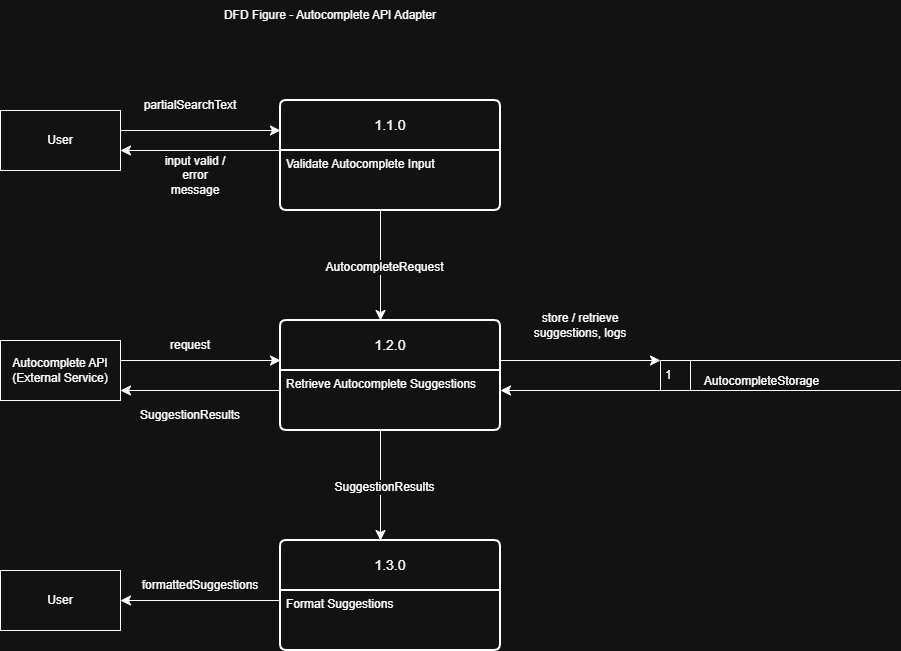

The diagram above was exported from draw.io. Its source (the exported page's mxGraphModel, read from the mxfile embedded in the PNG):
<mxGraphModel dx="921" dy="1059" grid="1" gridSize="10" guides="1" tooltips="1" connect="1" arrows="1" fold="1" page="1" pageScale="1" pageWidth="827" pageHeight="1169" math="0" shadow="0">
  <root>
    <mxCell id="0" />
    <mxCell id="1" parent="0" />
    <mxCell id="UGzJbn7KeKjEEE_QkjwW-1" parent="1" style="text;html=1;whiteSpace=wrap;strokeColor=none;fillColor=none;align=center;verticalAlign=middle;rounded=0;" value="DFD Figure - Autocomplete API Adapter" vertex="1">
      <mxGeometry height="30" width="240" x="270" y="140" as="geometry" />
    </mxCell>
    <mxCell id="UGzJbn7KeKjEEE_QkjwW-2" parent="1" style="whiteSpace=wrap;html=1;" value="User" vertex="1">
      <mxGeometry height="60" width="120" x="60" y="250" as="geometry" />
    </mxCell>
    <mxCell id="UGzJbn7KeKjEEE_QkjwW-3" edge="1" parent="1" style="endArrow=classic;html=1;rounded=0;fontSize=12;startSize=8;endSize=8;curved=1;" value="">
      <mxGeometry height="50" relative="1" width="50" as="geometry">
        <mxPoint x="180" y="270" as="sourcePoint" />
        <mxPoint x="340" y="270" as="targetPoint" />
      </mxGeometry>
    </mxCell>
    <mxCell id="UGzJbn7KeKjEEE_QkjwW-4" edge="1" parent="1" style="endArrow=classic;html=1;rounded=0;fontSize=12;startSize=8;endSize=8;curved=1;" value="">
      <mxGeometry height="50" relative="1" width="50" as="geometry">
        <mxPoint x="340" y="290" as="sourcePoint" />
        <mxPoint x="180" y="290" as="targetPoint" />
      </mxGeometry>
    </mxCell>
    <mxCell id="UGzJbn7KeKjEEE_QkjwW-5" parent="1" style="swimlane;childLayout=stackLayout;horizontal=1;startSize=50;horizontalStack=0;rounded=1;fontSize=14;fontStyle=0;strokeWidth=2;resizeParent=0;resizeLast=1;shadow=0;dashed=0;align=center;arcSize=4;whiteSpace=wrap;html=1;" value="1.1.0" vertex="1">
      <mxGeometry height="110" width="220" x="340" y="240" as="geometry" />
    </mxCell>
    <mxCell id="UGzJbn7KeKjEEE_QkjwW-6" parent="UGzJbn7KeKjEEE_QkjwW-5" style="align=left;strokeColor=none;fillColor=none;spacingLeft=4;spacingRight=4;fontSize=12;verticalAlign=top;resizable=0;rotatable=0;part=1;html=1;whiteSpace=wrap;" value="Validate Autocomplete Input" vertex="1">
      <mxGeometry height="60" width="220" y="50" as="geometry" />
    </mxCell>
    <mxCell id="UGzJbn7KeKjEEE_QkjwW-8" parent="1" style="text;html=1;whiteSpace=wrap;strokeColor=none;fillColor=none;align=center;verticalAlign=middle;rounded=0;" value="partialSearchText" vertex="1">
      <mxGeometry height="30" width="60" x="220" y="230" as="geometry" />
    </mxCell>
    <mxCell id="UGzJbn7KeKjEEE_QkjwW-9" parent="1" style="text;html=1;whiteSpace=wrap;strokeColor=none;fillColor=none;align=center;verticalAlign=middle;rounded=0;" value="input valid /&lt;div&gt;error message&lt;/div&gt;" vertex="1">
      <mxGeometry height="30" width="70" x="220" y="300" as="geometry" />
    </mxCell>
    <mxCell id="UGzJbn7KeKjEEE_QkjwW-10" edge="1" parent="1" style="endArrow=classic;html=1;rounded=0;fontSize=12;startSize=8;endSize=8;curved=1;" value="">
      <mxGeometry height="50" relative="1" width="50" as="geometry">
        <mxPoint x="440" y="350" as="sourcePoint" />
        <mxPoint x="440" y="460" as="targetPoint" />
      </mxGeometry>
    </mxCell>
    <mxCell id="UGzJbn7KeKjEEE_QkjwW-11" connectable="0" parent="UGzJbn7KeKjEEE_QkjwW-10" style="edgeLabel;html=1;align=center;verticalAlign=middle;resizable=0;points=[];fontSize=12;" value="AutocompleteRequest" vertex="1">
      <mxGeometry relative="1" x="0.0182" y="3" as="geometry">
        <mxPoint as="offset" />
      </mxGeometry>
    </mxCell>
    <mxCell id="UGzJbn7KeKjEEE_QkjwW-12" parent="1" style="swimlane;childLayout=stackLayout;horizontal=1;startSize=50;horizontalStack=0;rounded=1;fontSize=14;fontStyle=0;strokeWidth=2;resizeParent=0;resizeLast=1;shadow=0;dashed=0;align=center;arcSize=4;whiteSpace=wrap;html=1;" value="1.2.0" vertex="1">
      <mxGeometry height="110" width="220" x="340" y="460" as="geometry" />
    </mxCell>
    <mxCell id="UGzJbn7KeKjEEE_QkjwW-13" parent="UGzJbn7KeKjEEE_QkjwW-12" style="align=left;strokeColor=none;fillColor=none;spacingLeft=4;spacingRight=4;fontSize=12;verticalAlign=top;resizable=0;rotatable=0;part=1;html=1;whiteSpace=wrap;" value="Retrieve Autocomplete Suggestions" vertex="1">
      <mxGeometry height="60" width="220" y="50" as="geometry" />
    </mxCell>
    <mxCell id="UGzJbn7KeKjEEE_QkjwW-14" edge="1" parent="1" style="endArrow=classic;html=1;rounded=0;fontSize=12;startSize=8;endSize=8;curved=1;" value="">
      <mxGeometry height="50" relative="1" width="50" as="geometry">
        <mxPoint x="440" y="570" as="sourcePoint" />
        <mxPoint x="440" y="680" as="targetPoint" />
      </mxGeometry>
    </mxCell>
    <mxCell id="UGzJbn7KeKjEEE_QkjwW-15" connectable="0" parent="UGzJbn7KeKjEEE_QkjwW-14" style="edgeLabel;html=1;align=center;verticalAlign=middle;resizable=0;points=[];fontSize=12;" value="SuggestionResults" vertex="1">
      <mxGeometry relative="1" x="0.0182" y="3" as="geometry">
        <mxPoint as="offset" />
      </mxGeometry>
    </mxCell>
    <mxCell id="UGzJbn7KeKjEEE_QkjwW-16" edge="1" parent="1" style="endArrow=classic;html=1;rounded=0;fontSize=12;startSize=8;endSize=8;curved=1;" value="">
      <mxGeometry height="50" relative="1" width="50" as="geometry">
        <mxPoint x="340" y="530" as="sourcePoint" />
        <mxPoint x="180" y="530" as="targetPoint" />
      </mxGeometry>
    </mxCell>
    <mxCell id="UGzJbn7KeKjEEE_QkjwW-17" edge="1" parent="1" style="endArrow=classic;html=1;rounded=0;fontSize=12;startSize=8;endSize=8;curved=1;" value="">
      <mxGeometry height="50" relative="1" width="50" as="geometry">
        <mxPoint x="180" y="500" as="sourcePoint" />
        <mxPoint x="340" y="500" as="targetPoint" />
      </mxGeometry>
    </mxCell>
    <mxCell id="UGzJbn7KeKjEEE_QkjwW-18" parent="1" style="whiteSpace=wrap;html=1;" value="Autocomplete API&lt;div&gt;(External Service)&lt;/div&gt;" vertex="1">
      <mxGeometry height="60" width="120" x="60" y="480" as="geometry" />
    </mxCell>
    <mxCell id="UGzJbn7KeKjEEE_QkjwW-21" parent="1" style="text;html=1;whiteSpace=wrap;strokeColor=none;fillColor=none;align=center;verticalAlign=middle;rounded=0;" value="request" vertex="1">
      <mxGeometry height="30" width="60" x="220" y="470" as="geometry" />
    </mxCell>
    <mxCell id="UGzJbn7KeKjEEE_QkjwW-22" parent="1" style="text;html=1;whiteSpace=wrap;strokeColor=none;fillColor=none;align=center;verticalAlign=middle;rounded=0;" value="SuggestionResults" vertex="1">
      <mxGeometry height="30" width="60" x="220" y="540" as="geometry" />
    </mxCell>
    <mxCell id="UGzJbn7KeKjEEE_QkjwW-23" parent="1" style="swimlane;childLayout=stackLayout;horizontal=1;startSize=50;horizontalStack=0;rounded=1;fontSize=14;fontStyle=0;strokeWidth=2;resizeParent=0;resizeLast=1;shadow=0;dashed=0;align=center;arcSize=4;whiteSpace=wrap;html=1;" value="1.3.0" vertex="1">
      <mxGeometry height="110" width="220" x="340" y="680" as="geometry" />
    </mxCell>
    <mxCell id="UGzJbn7KeKjEEE_QkjwW-24" parent="UGzJbn7KeKjEEE_QkjwW-23" style="align=left;strokeColor=none;fillColor=none;spacingLeft=4;spacingRight=4;fontSize=12;verticalAlign=top;resizable=0;rotatable=0;part=1;html=1;whiteSpace=wrap;" value="Format Suggestions" vertex="1">
      <mxGeometry height="60" width="220" y="50" as="geometry" />
    </mxCell>
    <mxCell id="UGzJbn7KeKjEEE_QkjwW-25" edge="1" parent="1" style="endArrow=classic;html=1;rounded=0;fontSize=12;startSize=8;endSize=8;curved=1;" value="">
      <mxGeometry height="50" relative="1" width="50" as="geometry">
        <mxPoint x="340" y="740" as="sourcePoint" />
        <mxPoint x="180" y="740" as="targetPoint" />
      </mxGeometry>
    </mxCell>
    <mxCell id="UGzJbn7KeKjEEE_QkjwW-26" parent="1" style="whiteSpace=wrap;html=1;" value="User" vertex="1">
      <mxGeometry height="60" width="120" x="60" y="710" as="geometry" />
    </mxCell>
    <mxCell id="UGzJbn7KeKjEEE_QkjwW-27" parent="1" style="text;html=1;whiteSpace=wrap;strokeColor=none;fillColor=none;align=center;verticalAlign=middle;rounded=0;" value="formattedSuggestions" vertex="1">
      <mxGeometry height="30" width="60" x="230" y="710" as="geometry" />
    </mxCell>
    <mxCell id="UGzJbn7KeKjEEE_QkjwW-28" edge="1" parent="1" style="endArrow=classic;html=1;rounded=0;fontSize=12;startSize=8;endSize=8;curved=1;" value="">
      <mxGeometry height="50" relative="1" width="50" as="geometry">
        <mxPoint x="560" y="500" as="sourcePoint" />
        <mxPoint x="720" y="500" as="targetPoint" />
      </mxGeometry>
    </mxCell>
    <mxCell id="UGzJbn7KeKjEEE_QkjwW-29" edge="1" parent="1" style="endArrow=classic;html=1;rounded=0;fontSize=12;startSize=8;endSize=8;curved=1;" value="">
      <mxGeometry height="50" relative="1" width="50" as="geometry">
        <mxPoint x="720" y="530" as="sourcePoint" />
        <mxPoint x="560" y="530" as="targetPoint" />
      </mxGeometry>
    </mxCell>
    <mxCell id="UGzJbn7KeKjEEE_QkjwW-30" parent="1" style="text;html=1;whiteSpace=wrap;strokeColor=none;fillColor=none;align=center;verticalAlign=middle;rounded=0;" value="store / retrieve&lt;div&gt;suggestions, logs&lt;/div&gt;" vertex="1">
      <mxGeometry height="30" width="100" x="590" y="450" as="geometry" />
    </mxCell>
    <mxCell id="UGzJbn7KeKjEEE_QkjwW-31" parent="1" style="html=1;dashed=0;whiteSpace=wrap;shape=mxgraph.dfd.dataStoreID;align=left;spacingLeft=3;points=[[0,0],[0.5,0],[1,0],[0,0.5],[1,0.5],[0,1],[0.5,1],[1,1]];" value="1" vertex="1">
      <mxGeometry height="30" width="240" x="720" y="500" as="geometry" />
    </mxCell>
    <mxCell id="UGzJbn7KeKjEEE_QkjwW-33" connectable="0" parent="1" style="edgeLabel;html=1;align=center;verticalAlign=middle;resizable=0;points=[];fontSize=12;" value="AutocompleteStorage" vertex="1">
      <mxGeometry x="820" y="520" as="geometry" />
    </mxCell>
  </root>
</mxGraphModel>